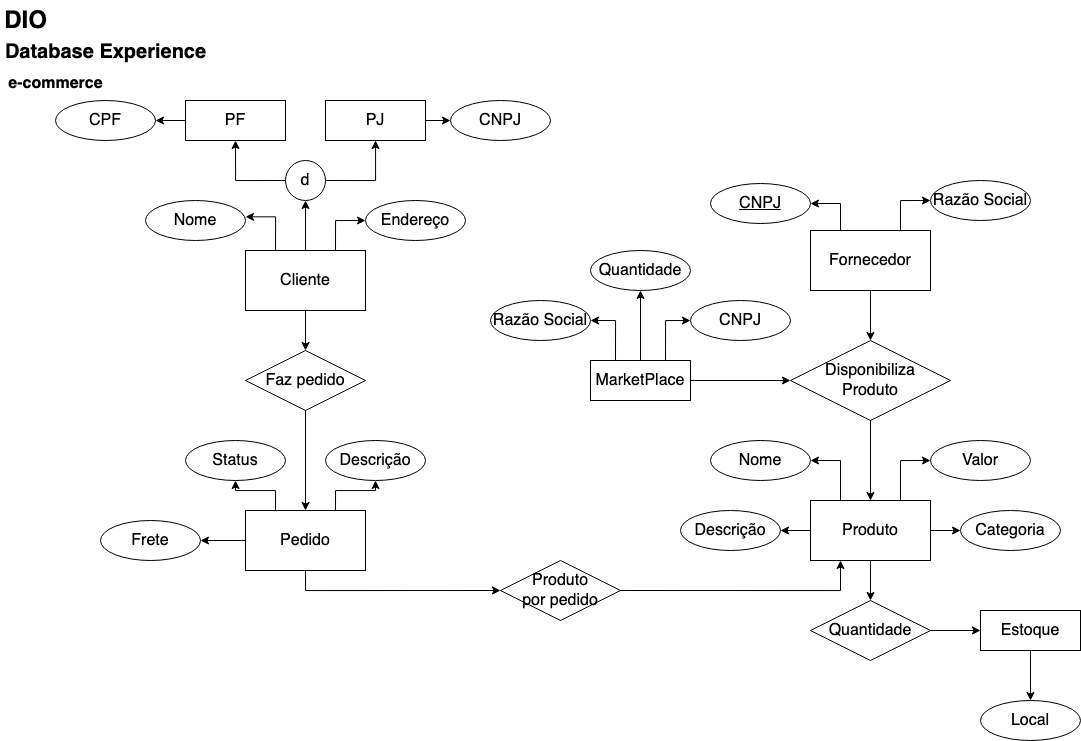

The diagram above was exported from draw.io. Its source (the exported page's mxGraphModel, read from the mxfile embedded in the PNG):
<mxGraphModel dx="1048" dy="697" grid="1" gridSize="10" guides="1" tooltips="1" connect="1" arrows="1" fold="1" page="1" pageScale="1" pageWidth="1169" pageHeight="827" math="0" shadow="0" extFonts="Permanent Marker^https://fonts.googleapis.com/css?family=Permanent+Marker">
  <root>
    <mxCell id="0" />
    <mxCell id="1" parent="0" />
    <mxCell id="c3Htt2Pi2jesIdOuQWNZ-1" value="DIO" style="text;strokeColor=none;fillColor=none;html=1;fontSize=24;fontStyle=1;verticalAlign=middle;align=center;" vertex="1" parent="1">
      <mxGeometry x="40" y="30" width="50" height="40" as="geometry" />
    </mxCell>
    <mxCell id="c3Htt2Pi2jesIdOuQWNZ-2" value="&lt;font style=&quot;font-size: 20px;&quot;&gt;Database Experience&lt;/font&gt;" style="text;strokeColor=none;fillColor=none;html=1;fontSize=24;fontStyle=1;verticalAlign=middle;align=center;" vertex="1" parent="1">
      <mxGeometry x="40" y="60" width="210" height="40" as="geometry" />
    </mxCell>
    <mxCell id="c3Htt2Pi2jesIdOuQWNZ-3" value="&lt;font style=&quot;font-size: 16px;&quot;&gt;e-commerce&lt;/font&gt;" style="text;strokeColor=none;fillColor=none;html=1;fontSize=24;fontStyle=1;verticalAlign=middle;align=center;" vertex="1" parent="1">
      <mxGeometry x="40" y="90" width="110" height="40" as="geometry" />
    </mxCell>
    <mxCell id="c3Htt2Pi2jesIdOuQWNZ-24" style="edgeStyle=orthogonalEdgeStyle;rounded=0;orthogonalLoop=1;jettySize=auto;html=1;exitX=0.5;exitY=0;exitDx=0;exitDy=0;fontSize=16;entryX=0.5;entryY=1;entryDx=0;entryDy=0;" edge="1" parent="1" source="c3Htt2Pi2jesIdOuQWNZ-5" target="c3Htt2Pi2jesIdOuQWNZ-59">
      <mxGeometry relative="1" as="geometry">
        <mxPoint x="345" y="250" as="targetPoint" />
      </mxGeometry>
    </mxCell>
    <mxCell id="c3Htt2Pi2jesIdOuQWNZ-25" style="edgeStyle=orthogonalEdgeStyle;rounded=0;orthogonalLoop=1;jettySize=auto;html=1;exitX=0.25;exitY=0;exitDx=0;exitDy=0;entryX=1;entryY=0.408;entryDx=0;entryDy=0;entryPerimeter=0;fontSize=16;" edge="1" parent="1" source="c3Htt2Pi2jesIdOuQWNZ-5" target="c3Htt2Pi2jesIdOuQWNZ-22">
      <mxGeometry relative="1" as="geometry" />
    </mxCell>
    <mxCell id="c3Htt2Pi2jesIdOuQWNZ-26" style="edgeStyle=orthogonalEdgeStyle;rounded=0;orthogonalLoop=1;jettySize=auto;html=1;exitX=0.75;exitY=0;exitDx=0;exitDy=0;entryX=0;entryY=0.5;entryDx=0;entryDy=0;fontSize=16;" edge="1" parent="1" source="c3Htt2Pi2jesIdOuQWNZ-5" target="c3Htt2Pi2jesIdOuQWNZ-20">
      <mxGeometry relative="1" as="geometry" />
    </mxCell>
    <mxCell id="c3Htt2Pi2jesIdOuQWNZ-45" style="edgeStyle=orthogonalEdgeStyle;rounded=0;orthogonalLoop=1;jettySize=auto;html=1;exitX=0.5;exitY=1;exitDx=0;exitDy=0;entryX=0.5;entryY=0;entryDx=0;entryDy=0;fontSize=16;" edge="1" parent="1" source="c3Htt2Pi2jesIdOuQWNZ-5" target="c3Htt2Pi2jesIdOuQWNZ-44">
      <mxGeometry relative="1" as="geometry" />
    </mxCell>
    <mxCell id="c3Htt2Pi2jesIdOuQWNZ-5" value="Cliente" style="rounded=0;whiteSpace=wrap;html=1;fontSize=16;" vertex="1" parent="1">
      <mxGeometry x="285" y="280" width="120" height="60" as="geometry" />
    </mxCell>
    <mxCell id="c3Htt2Pi2jesIdOuQWNZ-28" style="edgeStyle=orthogonalEdgeStyle;rounded=0;orthogonalLoop=1;jettySize=auto;html=1;exitX=1;exitY=0.5;exitDx=0;exitDy=0;entryX=0;entryY=0.5;entryDx=0;entryDy=0;fontSize=16;" edge="1" parent="1" source="c3Htt2Pi2jesIdOuQWNZ-7" target="c3Htt2Pi2jesIdOuQWNZ-17">
      <mxGeometry relative="1" as="geometry" />
    </mxCell>
    <mxCell id="c3Htt2Pi2jesIdOuQWNZ-29" style="edgeStyle=orthogonalEdgeStyle;rounded=0;orthogonalLoop=1;jettySize=auto;html=1;exitX=0.25;exitY=0;exitDx=0;exitDy=0;entryX=1;entryY=0.5;entryDx=0;entryDy=0;fontSize=16;" edge="1" parent="1" source="c3Htt2Pi2jesIdOuQWNZ-7" target="c3Htt2Pi2jesIdOuQWNZ-16">
      <mxGeometry relative="1" as="geometry" />
    </mxCell>
    <mxCell id="c3Htt2Pi2jesIdOuQWNZ-30" style="edgeStyle=orthogonalEdgeStyle;rounded=0;orthogonalLoop=1;jettySize=auto;html=1;exitX=0.75;exitY=0;exitDx=0;exitDy=0;entryX=0;entryY=0.5;entryDx=0;entryDy=0;fontSize=16;" edge="1" parent="1" source="c3Htt2Pi2jesIdOuQWNZ-7" target="c3Htt2Pi2jesIdOuQWNZ-18">
      <mxGeometry relative="1" as="geometry" />
    </mxCell>
    <mxCell id="c3Htt2Pi2jesIdOuQWNZ-31" style="edgeStyle=orthogonalEdgeStyle;rounded=0;orthogonalLoop=1;jettySize=auto;html=1;exitX=0;exitY=0.5;exitDx=0;exitDy=0;entryX=1;entryY=0.5;entryDx=0;entryDy=0;fontSize=16;" edge="1" parent="1" source="c3Htt2Pi2jesIdOuQWNZ-7" target="c3Htt2Pi2jesIdOuQWNZ-19">
      <mxGeometry relative="1" as="geometry" />
    </mxCell>
    <mxCell id="c3Htt2Pi2jesIdOuQWNZ-51" style="edgeStyle=orthogonalEdgeStyle;rounded=0;orthogonalLoop=1;jettySize=auto;html=1;exitX=0.5;exitY=1;exitDx=0;exitDy=0;entryX=0.5;entryY=0;entryDx=0;entryDy=0;fontSize=16;" edge="1" parent="1" source="c3Htt2Pi2jesIdOuQWNZ-7" target="c3Htt2Pi2jesIdOuQWNZ-50">
      <mxGeometry relative="1" as="geometry" />
    </mxCell>
    <mxCell id="c3Htt2Pi2jesIdOuQWNZ-7" value="Produto" style="rounded=0;whiteSpace=wrap;html=1;fontSize=16;" vertex="1" parent="1">
      <mxGeometry x="850" y="530" width="120" height="60" as="geometry" />
    </mxCell>
    <mxCell id="c3Htt2Pi2jesIdOuQWNZ-39" style="edgeStyle=orthogonalEdgeStyle;rounded=0;orthogonalLoop=1;jettySize=auto;html=1;exitX=0.25;exitY=0;exitDx=0;exitDy=0;entryX=1;entryY=0.5;entryDx=0;entryDy=0;fontSize=16;" edge="1" parent="1" source="c3Htt2Pi2jesIdOuQWNZ-8" target="c3Htt2Pi2jesIdOuQWNZ-38">
      <mxGeometry relative="1" as="geometry" />
    </mxCell>
    <mxCell id="c3Htt2Pi2jesIdOuQWNZ-40" style="edgeStyle=orthogonalEdgeStyle;rounded=0;orthogonalLoop=1;jettySize=auto;html=1;exitX=0.75;exitY=0;exitDx=0;exitDy=0;entryX=0;entryY=0.5;entryDx=0;entryDy=0;fontSize=16;" edge="1" parent="1" source="c3Htt2Pi2jesIdOuQWNZ-8" target="c3Htt2Pi2jesIdOuQWNZ-37">
      <mxGeometry relative="1" as="geometry" />
    </mxCell>
    <mxCell id="c3Htt2Pi2jesIdOuQWNZ-42" style="edgeStyle=orthogonalEdgeStyle;rounded=0;orthogonalLoop=1;jettySize=auto;html=1;exitX=0.5;exitY=1;exitDx=0;exitDy=0;fontSize=16;" edge="1" parent="1" source="c3Htt2Pi2jesIdOuQWNZ-8" target="c3Htt2Pi2jesIdOuQWNZ-41">
      <mxGeometry relative="1" as="geometry" />
    </mxCell>
    <mxCell id="c3Htt2Pi2jesIdOuQWNZ-8" value="Fornecedor" style="rounded=0;whiteSpace=wrap;html=1;fontSize=16;perimeterSpacing=0;" vertex="1" parent="1">
      <mxGeometry x="850" y="260" width="120" height="60" as="geometry" />
    </mxCell>
    <mxCell id="c3Htt2Pi2jesIdOuQWNZ-34" style="edgeStyle=orthogonalEdgeStyle;rounded=0;orthogonalLoop=1;jettySize=auto;html=1;exitX=0.25;exitY=0;exitDx=0;exitDy=0;entryX=0.5;entryY=1;entryDx=0;entryDy=0;fontSize=16;" edge="1" parent="1" source="c3Htt2Pi2jesIdOuQWNZ-9" target="c3Htt2Pi2jesIdOuQWNZ-33">
      <mxGeometry relative="1" as="geometry" />
    </mxCell>
    <mxCell id="c3Htt2Pi2jesIdOuQWNZ-35" style="edgeStyle=orthogonalEdgeStyle;rounded=0;orthogonalLoop=1;jettySize=auto;html=1;exitX=0.75;exitY=0;exitDx=0;exitDy=0;entryX=0.5;entryY=1;entryDx=0;entryDy=0;fontSize=16;" edge="1" parent="1" source="c3Htt2Pi2jesIdOuQWNZ-9" target="c3Htt2Pi2jesIdOuQWNZ-32">
      <mxGeometry relative="1" as="geometry" />
    </mxCell>
    <mxCell id="c3Htt2Pi2jesIdOuQWNZ-55" style="edgeStyle=orthogonalEdgeStyle;rounded=0;orthogonalLoop=1;jettySize=auto;html=1;exitX=0.5;exitY=1;exitDx=0;exitDy=0;entryX=0;entryY=0.5;entryDx=0;entryDy=0;fontSize=16;" edge="1" parent="1" source="c3Htt2Pi2jesIdOuQWNZ-9" target="c3Htt2Pi2jesIdOuQWNZ-54">
      <mxGeometry relative="1" as="geometry" />
    </mxCell>
    <mxCell id="c3Htt2Pi2jesIdOuQWNZ-58" style="edgeStyle=orthogonalEdgeStyle;rounded=0;orthogonalLoop=1;jettySize=auto;html=1;exitX=0;exitY=0.5;exitDx=0;exitDy=0;entryX=1;entryY=0.5;entryDx=0;entryDy=0;fontSize=16;" edge="1" parent="1" source="c3Htt2Pi2jesIdOuQWNZ-9" target="c3Htt2Pi2jesIdOuQWNZ-57">
      <mxGeometry relative="1" as="geometry" />
    </mxCell>
    <mxCell id="c3Htt2Pi2jesIdOuQWNZ-9" value="Pedido" style="rounded=0;whiteSpace=wrap;html=1;fontSize=16;" vertex="1" parent="1">
      <mxGeometry x="285" y="540" width="120" height="60" as="geometry" />
    </mxCell>
    <mxCell id="c3Htt2Pi2jesIdOuQWNZ-16" value="Nome" style="ellipse;whiteSpace=wrap;html=1;align=center;fontSize=16;" vertex="1" parent="1">
      <mxGeometry x="750" y="470" width="100" height="40" as="geometry" />
    </mxCell>
    <mxCell id="c3Htt2Pi2jesIdOuQWNZ-17" value="Categoria" style="ellipse;whiteSpace=wrap;html=1;align=center;fontSize=16;" vertex="1" parent="1">
      <mxGeometry x="1000" y="540" width="100" height="40" as="geometry" />
    </mxCell>
    <mxCell id="c3Htt2Pi2jesIdOuQWNZ-18" value="Valor" style="ellipse;whiteSpace=wrap;html=1;align=center;fontSize=16;" vertex="1" parent="1">
      <mxGeometry x="970" y="470" width="100" height="40" as="geometry" />
    </mxCell>
    <mxCell id="c3Htt2Pi2jesIdOuQWNZ-19" value="Descrição" style="ellipse;whiteSpace=wrap;html=1;align=center;fontSize=16;" vertex="1" parent="1">
      <mxGeometry x="720" y="540" width="100" height="40" as="geometry" />
    </mxCell>
    <mxCell id="c3Htt2Pi2jesIdOuQWNZ-20" value="Endereço" style="ellipse;whiteSpace=wrap;html=1;align=center;fontSize=16;" vertex="1" parent="1">
      <mxGeometry x="405" y="230" width="100" height="40" as="geometry" />
    </mxCell>
    <mxCell id="c3Htt2Pi2jesIdOuQWNZ-22" value="Nome" style="ellipse;whiteSpace=wrap;html=1;align=center;fontSize=16;" vertex="1" parent="1">
      <mxGeometry x="185" y="230" width="100" height="40" as="geometry" />
    </mxCell>
    <mxCell id="c3Htt2Pi2jesIdOuQWNZ-32" value="Descrição" style="ellipse;whiteSpace=wrap;html=1;align=center;fontSize=16;" vertex="1" parent="1">
      <mxGeometry x="365" y="470" width="100" height="40" as="geometry" />
    </mxCell>
    <mxCell id="c3Htt2Pi2jesIdOuQWNZ-33" value="Status" style="ellipse;whiteSpace=wrap;html=1;align=center;fontSize=16;" vertex="1" parent="1">
      <mxGeometry x="225" y="470" width="100" height="40" as="geometry" />
    </mxCell>
    <mxCell id="c3Htt2Pi2jesIdOuQWNZ-37" value="Razão Social" style="ellipse;whiteSpace=wrap;html=1;align=center;fontSize=16;" vertex="1" parent="1">
      <mxGeometry x="970" y="210" width="100" height="40" as="geometry" />
    </mxCell>
    <mxCell id="c3Htt2Pi2jesIdOuQWNZ-38" value="CNPJ" style="ellipse;whiteSpace=wrap;html=1;align=center;fontStyle=4;fontSize=16;" vertex="1" parent="1">
      <mxGeometry x="750" y="213" width="100" height="40" as="geometry" />
    </mxCell>
    <mxCell id="c3Htt2Pi2jesIdOuQWNZ-43" style="edgeStyle=orthogonalEdgeStyle;rounded=0;orthogonalLoop=1;jettySize=auto;html=1;exitX=0.5;exitY=1;exitDx=0;exitDy=0;fontSize=16;" edge="1" parent="1" source="c3Htt2Pi2jesIdOuQWNZ-41" target="c3Htt2Pi2jesIdOuQWNZ-7">
      <mxGeometry relative="1" as="geometry" />
    </mxCell>
    <mxCell id="c3Htt2Pi2jesIdOuQWNZ-41" value="Disponibiliza&lt;br&gt;Produto" style="shape=rhombus;perimeter=rhombusPerimeter;whiteSpace=wrap;html=1;align=center;fontSize=16;" vertex="1" parent="1">
      <mxGeometry x="830" y="370" width="160" height="80" as="geometry" />
    </mxCell>
    <mxCell id="c3Htt2Pi2jesIdOuQWNZ-46" style="edgeStyle=orthogonalEdgeStyle;rounded=0;orthogonalLoop=1;jettySize=auto;html=1;exitX=0.5;exitY=1;exitDx=0;exitDy=0;fontSize=16;" edge="1" parent="1" source="c3Htt2Pi2jesIdOuQWNZ-44" target="c3Htt2Pi2jesIdOuQWNZ-9">
      <mxGeometry relative="1" as="geometry" />
    </mxCell>
    <mxCell id="c3Htt2Pi2jesIdOuQWNZ-44" value="Faz pedido" style="shape=rhombus;perimeter=rhombusPerimeter;whiteSpace=wrap;html=1;align=center;fontSize=16;" vertex="1" parent="1">
      <mxGeometry x="285" y="380" width="120" height="60" as="geometry" />
    </mxCell>
    <mxCell id="c3Htt2Pi2jesIdOuQWNZ-49" style="edgeStyle=orthogonalEdgeStyle;rounded=0;orthogonalLoop=1;jettySize=auto;html=1;exitX=0.5;exitY=1;exitDx=0;exitDy=0;entryX=0.5;entryY=0;entryDx=0;entryDy=0;fontSize=16;" edge="1" parent="1" source="c3Htt2Pi2jesIdOuQWNZ-47" target="c3Htt2Pi2jesIdOuQWNZ-48">
      <mxGeometry relative="1" as="geometry" />
    </mxCell>
    <mxCell id="c3Htt2Pi2jesIdOuQWNZ-47" value="Estoque" style="whiteSpace=wrap;html=1;align=center;fontSize=16;" vertex="1" parent="1">
      <mxGeometry x="1020" y="640" width="100" height="40" as="geometry" />
    </mxCell>
    <mxCell id="c3Htt2Pi2jesIdOuQWNZ-48" value="Local" style="ellipse;whiteSpace=wrap;html=1;align=center;fontSize=16;" vertex="1" parent="1">
      <mxGeometry x="1020" y="730" width="100" height="40" as="geometry" />
    </mxCell>
    <mxCell id="c3Htt2Pi2jesIdOuQWNZ-52" style="edgeStyle=orthogonalEdgeStyle;rounded=0;orthogonalLoop=1;jettySize=auto;html=1;exitX=1;exitY=0.5;exitDx=0;exitDy=0;entryX=0;entryY=0.5;entryDx=0;entryDy=0;fontSize=16;" edge="1" parent="1" source="c3Htt2Pi2jesIdOuQWNZ-50" target="c3Htt2Pi2jesIdOuQWNZ-47">
      <mxGeometry relative="1" as="geometry" />
    </mxCell>
    <mxCell id="c3Htt2Pi2jesIdOuQWNZ-50" value="Quantidade" style="shape=rhombus;perimeter=rhombusPerimeter;whiteSpace=wrap;html=1;align=center;fontSize=16;" vertex="1" parent="1">
      <mxGeometry x="850" y="630" width="120" height="60" as="geometry" />
    </mxCell>
    <mxCell id="c3Htt2Pi2jesIdOuQWNZ-56" style="edgeStyle=orthogonalEdgeStyle;rounded=0;orthogonalLoop=1;jettySize=auto;html=1;exitX=1;exitY=0.5;exitDx=0;exitDy=0;entryX=0.25;entryY=1;entryDx=0;entryDy=0;fontSize=16;" edge="1" parent="1" source="c3Htt2Pi2jesIdOuQWNZ-54" target="c3Htt2Pi2jesIdOuQWNZ-7">
      <mxGeometry relative="1" as="geometry" />
    </mxCell>
    <mxCell id="c3Htt2Pi2jesIdOuQWNZ-54" value="Produto&lt;br&gt;por pedido" style="shape=rhombus;perimeter=rhombusPerimeter;whiteSpace=wrap;html=1;align=center;fontSize=16;" vertex="1" parent="1">
      <mxGeometry x="540" y="590" width="120" height="60" as="geometry" />
    </mxCell>
    <mxCell id="c3Htt2Pi2jesIdOuQWNZ-57" value="Frete" style="ellipse;whiteSpace=wrap;html=1;align=center;fontSize=16;" vertex="1" parent="1">
      <mxGeometry x="140" y="550" width="100" height="40" as="geometry" />
    </mxCell>
    <mxCell id="c3Htt2Pi2jesIdOuQWNZ-68" style="edgeStyle=orthogonalEdgeStyle;rounded=0;orthogonalLoop=1;jettySize=auto;html=1;exitX=0;exitY=0.5;exitDx=0;exitDy=0;entryX=0.5;entryY=1;entryDx=0;entryDy=0;fontSize=16;" edge="1" parent="1" source="c3Htt2Pi2jesIdOuQWNZ-59" target="c3Htt2Pi2jesIdOuQWNZ-60">
      <mxGeometry relative="1" as="geometry" />
    </mxCell>
    <mxCell id="c3Htt2Pi2jesIdOuQWNZ-69" style="edgeStyle=orthogonalEdgeStyle;rounded=0;orthogonalLoop=1;jettySize=auto;html=1;exitX=1;exitY=0.5;exitDx=0;exitDy=0;fontSize=16;" edge="1" parent="1" source="c3Htt2Pi2jesIdOuQWNZ-59" target="c3Htt2Pi2jesIdOuQWNZ-61">
      <mxGeometry relative="1" as="geometry" />
    </mxCell>
    <mxCell id="c3Htt2Pi2jesIdOuQWNZ-59" value="d" style="ellipse;whiteSpace=wrap;html=1;align=center;fontSize=16;" vertex="1" parent="1">
      <mxGeometry x="325" y="190" width="40" height="40" as="geometry" />
    </mxCell>
    <mxCell id="c3Htt2Pi2jesIdOuQWNZ-66" style="edgeStyle=orthogonalEdgeStyle;rounded=0;orthogonalLoop=1;jettySize=auto;html=1;exitX=0;exitY=0.5;exitDx=0;exitDy=0;entryX=1;entryY=0.5;entryDx=0;entryDy=0;fontSize=16;" edge="1" parent="1" source="c3Htt2Pi2jesIdOuQWNZ-60" target="c3Htt2Pi2jesIdOuQWNZ-65">
      <mxGeometry relative="1" as="geometry" />
    </mxCell>
    <mxCell id="c3Htt2Pi2jesIdOuQWNZ-60" value="PF" style="whiteSpace=wrap;html=1;align=center;fontSize=16;" vertex="1" parent="1">
      <mxGeometry x="225" y="130" width="100" height="40" as="geometry" />
    </mxCell>
    <mxCell id="c3Htt2Pi2jesIdOuQWNZ-67" style="edgeStyle=orthogonalEdgeStyle;rounded=0;orthogonalLoop=1;jettySize=auto;html=1;exitX=1;exitY=0.5;exitDx=0;exitDy=0;entryX=0;entryY=0.5;entryDx=0;entryDy=0;fontSize=16;" edge="1" parent="1" source="c3Htt2Pi2jesIdOuQWNZ-61" target="c3Htt2Pi2jesIdOuQWNZ-64">
      <mxGeometry relative="1" as="geometry" />
    </mxCell>
    <mxCell id="c3Htt2Pi2jesIdOuQWNZ-61" value="PJ" style="whiteSpace=wrap;html=1;align=center;fontSize=16;" vertex="1" parent="1">
      <mxGeometry x="365" y="130" width="100" height="40" as="geometry" />
    </mxCell>
    <mxCell id="c3Htt2Pi2jesIdOuQWNZ-64" value="CNPJ" style="ellipse;whiteSpace=wrap;html=1;align=center;fontSize=16;" vertex="1" parent="1">
      <mxGeometry x="490" y="130" width="100" height="40" as="geometry" />
    </mxCell>
    <mxCell id="c3Htt2Pi2jesIdOuQWNZ-65" value="CPF" style="ellipse;whiteSpace=wrap;html=1;align=center;fontSize=16;" vertex="1" parent="1">
      <mxGeometry x="95" y="130" width="100" height="40" as="geometry" />
    </mxCell>
    <mxCell id="c3Htt2Pi2jesIdOuQWNZ-73" style="edgeStyle=orthogonalEdgeStyle;rounded=0;orthogonalLoop=1;jettySize=auto;html=1;exitX=1;exitY=0.5;exitDx=0;exitDy=0;entryX=0;entryY=0.5;entryDx=0;entryDy=0;fontSize=16;" edge="1" parent="1" source="c3Htt2Pi2jesIdOuQWNZ-70" target="c3Htt2Pi2jesIdOuQWNZ-41">
      <mxGeometry relative="1" as="geometry" />
    </mxCell>
    <mxCell id="c3Htt2Pi2jesIdOuQWNZ-74" style="edgeStyle=orthogonalEdgeStyle;rounded=0;orthogonalLoop=1;jettySize=auto;html=1;exitX=0.75;exitY=0;exitDx=0;exitDy=0;entryX=0;entryY=0.5;entryDx=0;entryDy=0;fontSize=16;" edge="1" parent="1" source="c3Htt2Pi2jesIdOuQWNZ-70" target="c3Htt2Pi2jesIdOuQWNZ-72">
      <mxGeometry relative="1" as="geometry" />
    </mxCell>
    <mxCell id="c3Htt2Pi2jesIdOuQWNZ-75" style="edgeStyle=orthogonalEdgeStyle;rounded=0;orthogonalLoop=1;jettySize=auto;html=1;exitX=0.25;exitY=0;exitDx=0;exitDy=0;entryX=1;entryY=0.5;entryDx=0;entryDy=0;fontSize=16;" edge="1" parent="1" source="c3Htt2Pi2jesIdOuQWNZ-70" target="c3Htt2Pi2jesIdOuQWNZ-71">
      <mxGeometry relative="1" as="geometry" />
    </mxCell>
    <mxCell id="c3Htt2Pi2jesIdOuQWNZ-77" style="edgeStyle=orthogonalEdgeStyle;rounded=0;orthogonalLoop=1;jettySize=auto;html=1;exitX=0.5;exitY=0;exitDx=0;exitDy=0;entryX=0.5;entryY=1;entryDx=0;entryDy=0;fontSize=16;" edge="1" parent="1" source="c3Htt2Pi2jesIdOuQWNZ-70" target="c3Htt2Pi2jesIdOuQWNZ-76">
      <mxGeometry relative="1" as="geometry" />
    </mxCell>
    <mxCell id="c3Htt2Pi2jesIdOuQWNZ-70" value="MarketPlace" style="whiteSpace=wrap;html=1;align=center;fontSize=16;" vertex="1" parent="1">
      <mxGeometry x="630" y="390" width="100" height="40" as="geometry" />
    </mxCell>
    <mxCell id="c3Htt2Pi2jesIdOuQWNZ-71" value="Razão Social" style="ellipse;whiteSpace=wrap;html=1;align=center;fontSize=16;" vertex="1" parent="1">
      <mxGeometry x="530" y="330" width="100" height="40" as="geometry" />
    </mxCell>
    <mxCell id="c3Htt2Pi2jesIdOuQWNZ-72" value="CNPJ" style="ellipse;whiteSpace=wrap;html=1;align=center;fontSize=16;" vertex="1" parent="1">
      <mxGeometry x="730" y="330" width="100" height="40" as="geometry" />
    </mxCell>
    <mxCell id="c3Htt2Pi2jesIdOuQWNZ-76" value="Quantidade" style="ellipse;whiteSpace=wrap;html=1;align=center;fontSize=16;" vertex="1" parent="1">
      <mxGeometry x="630" y="280" width="100" height="40" as="geometry" />
    </mxCell>
  </root>
</mxGraphModel>